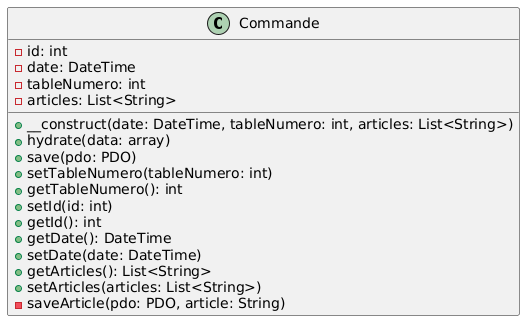

The diagram above was rendered by PlantUML. Its source (embedded in the PNG):
@startuml
class Commande {
    -id: int
    -date: DateTime
    -tableNumero: int
    -articles: List<String>

    +__construct(date: DateTime, tableNumero: int, articles: List<String>)
    +hydrate(data: array)
    +save(pdo: PDO)
    +setTableNumero(tableNumero: int)
    +getTableNumero(): int
    +setId(id: int)
    +getId(): int
    +getDate(): DateTime
    +setDate(date: DateTime)
    +getArticles(): List<String>
    +setArticles(articles: List<String>)
    -saveArticle(pdo: PDO, article: String)
}
@enduml